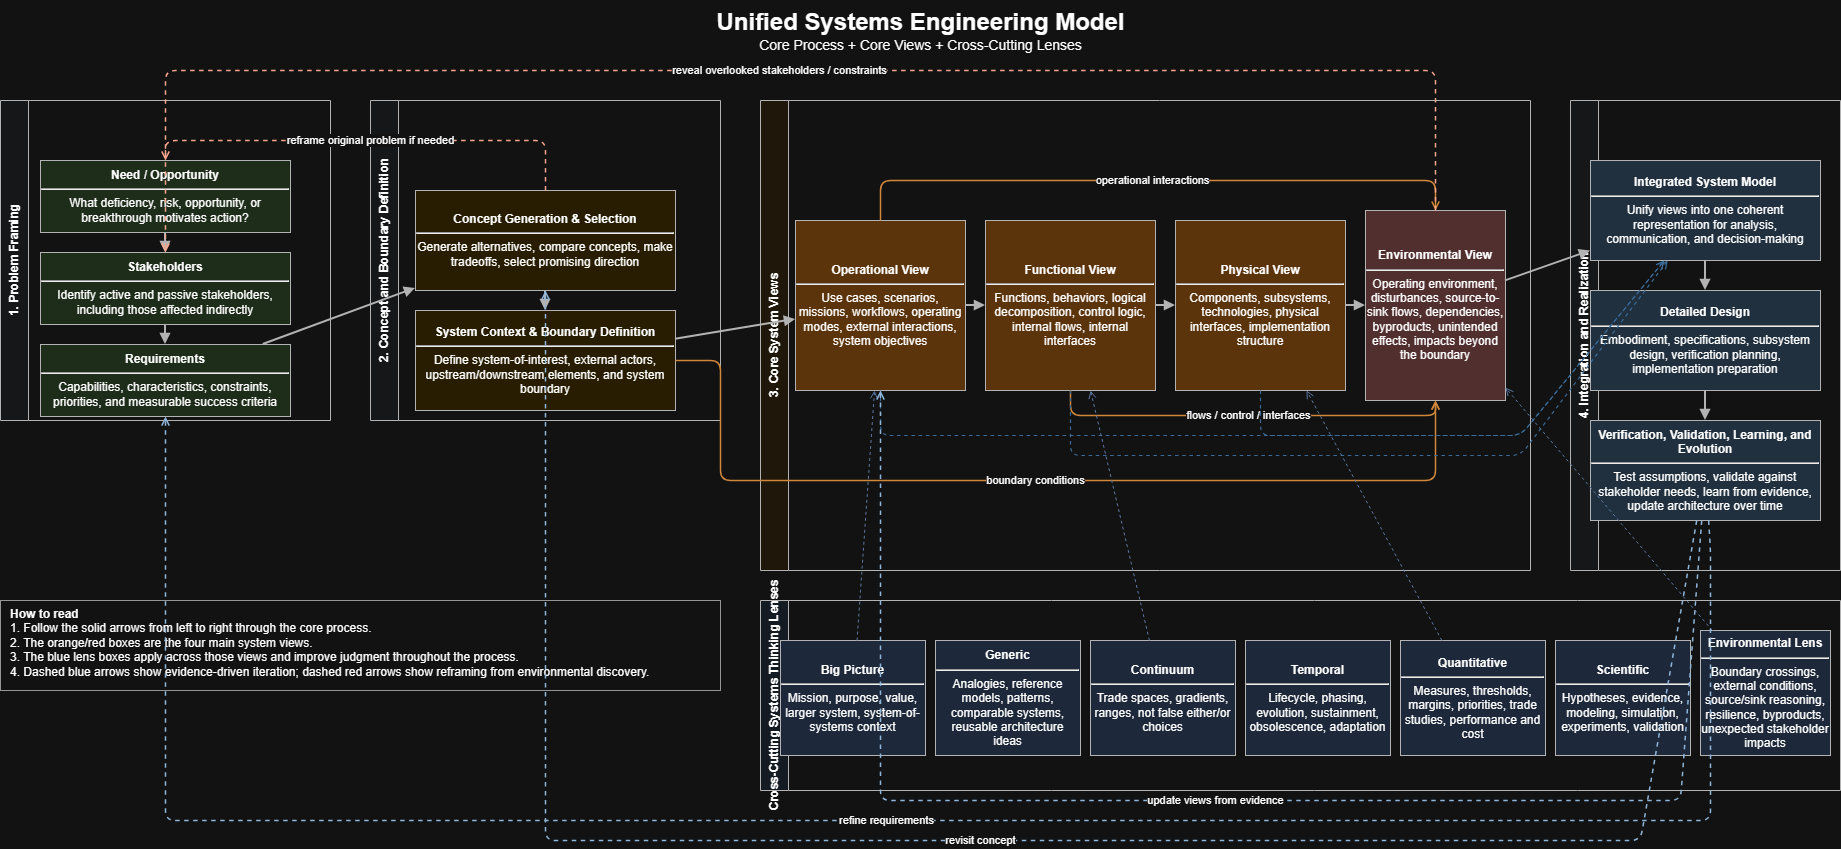

The diagram above was exported from draw.io. Its source (the exported page's mxGraphModel, read from the mxfile embedded in the PNG):
<mxGraphModel dx="1885" dy="1081" grid="1" gridSize="10" guides="1" tooltips="1" connect="1" arrows="1" fold="1" page="1" pageScale="1" pageWidth="1920" pageHeight="1080" math="0" shadow="0">
  <root>
    <mxCell id="0" />
    <mxCell id="1" parent="0" />
    <mxCell id="title" parent="1" style="text;html=1;strokeColor=none;fillColor=none;align=center;verticalAlign=middle;" value="&lt;font style=&quot;font-size:24px;&quot;&gt;&lt;b&gt;Unified Systems Engineering Model&lt;/b&gt;&lt;/font&gt;&lt;br&gt;&lt;font style=&quot;font-size:14px;&quot;&gt;Core Process + Core Views + Cross-Cutting Lenses&lt;/font&gt;" vertex="1">
      <mxGeometry height="60" width="1100" x="410" y="20" as="geometry" />
    </mxCell>
    <mxCell id="sec1" parent="1" style="swimlane;html=1;rounded=0;shadow=0;startSize=28;horizontal=0;fillColor=#f8f9fa;strokeColor=#444444;fontStyle=1;" value="1. Problem Framing" vertex="1">
      <mxGeometry height="320" width="330" x="40" y="120" as="geometry" />
    </mxCell>
    <mxCell id="sec2" parent="1" style="swimlane;html=1;rounded=0;shadow=0;startSize=28;horizontal=0;fillColor=#f8f9fa;strokeColor=#444444;fontStyle=1;" value="2. Concept and Boundary Definition" vertex="1">
      <mxGeometry height="320" width="350" x="410" y="120" as="geometry" />
    </mxCell>
    <mxCell id="sec3" parent="1" style="swimlane;html=1;rounded=0;shadow=0;startSize=28;horizontal=0;fillColor=#fff7e6;strokeColor=#444444;fontStyle=1;" value="3. Core System Views" vertex="1">
      <mxGeometry height="470" width="770" x="800" y="120" as="geometry" />
    </mxCell>
    <mxCell id="sec4" parent="1" style="swimlane;html=1;rounded=0;shadow=0;startSize=28;horizontal=0;fillColor=#f8f9fa;strokeColor=#444444;fontStyle=1;" value="4. Integration and Realization" vertex="1">
      <mxGeometry height="470" width="270" x="1610" y="120" as="geometry" />
    </mxCell>
    <mxCell id="crosslane" parent="1" style="swimlane;html=1;rounded=0;shadow=0;startSize=28;horizontal=0;fillColor=#eef5ff;strokeColor=#444444;fontStyle=1;" value="Cross-Cutting Systems Thinking Lenses" vertex="1">
      <mxGeometry height="190" width="1080" x="800" y="620" as="geometry" />
    </mxCell>
    <mxCell id="guide" parent="1" style="rounded=0;whiteSpace=wrap;html=1;fillColor=#ffffff;strokeColor=#666666;align=left;verticalAlign=top;spacingLeft=8;" value="&lt;b&gt;How to read&lt;/b&gt;&lt;br&gt;1. Follow the solid arrows from left to right through the core process.&lt;br&gt;2. The orange/red boxes are the four main system views.&lt;br&gt;3. The blue lens boxes apply across those views and improve judgment throughout the process.&lt;br&gt;4. Dashed blue arrows show evidence-driven iteration; dashed red arrows show reframing from environmental discovery." vertex="1">
      <mxGeometry height="90" width="720" x="40" y="620" as="geometry" />
    </mxCell>
    <mxCell id="N" parent="1" style="rounded=0;whiteSpace=wrap;html=1;fillColor=#d9ead3;strokeColor=#444444;align=center;verticalAlign=middle;" value="&lt;b&gt;Need / Opportunity&lt;/b&gt;&lt;hr/&gt;What deficiency, risk, opportunity, or breakthrough motivates action?" vertex="1">
      <mxGeometry height="72" width="250" x="80" y="180" as="geometry" />
    </mxCell>
    <mxCell id="S" parent="1" style="rounded=0;whiteSpace=wrap;html=1;fillColor=#d9ead3;strokeColor=#444444;align=center;verticalAlign=middle;" value="&lt;b&gt;Stakeholders&lt;/b&gt;&lt;hr/&gt;Identify active and passive stakeholders, including those affected indirectly" vertex="1">
      <mxGeometry height="72" width="250" x="80" y="272" as="geometry" />
    </mxCell>
    <mxCell id="R" parent="1" style="rounded=0;whiteSpace=wrap;html=1;fillColor=#d9ead3;strokeColor=#444444;align=center;verticalAlign=middle;" value="&lt;b&gt;Requirements&lt;/b&gt;&lt;hr/&gt;Capabilities, characteristics, constraints, priorities, and measurable success criteria" vertex="1">
      <mxGeometry height="72" width="250" x="80" y="364" as="geometry" />
    </mxCell>
    <mxCell id="C" parent="1" style="rounded=0;whiteSpace=wrap;html=1;fillColor=#fff2cc;strokeColor=#444444;align=center;verticalAlign=middle;" value="&lt;b&gt;Concept Generation &amp;amp; Selection&lt;/b&gt;&lt;hr/&gt;Generate alternatives, compare concepts, make tradeoffs, select promising direction" vertex="1">
      <mxGeometry height="100" width="260" x="455" y="210" as="geometry" />
    </mxCell>
    <mxCell id="B" parent="1" style="rounded=0;whiteSpace=wrap;html=1;fillColor=#fff2cc;strokeColor=#444444;align=center;verticalAlign=middle;" value="&lt;b&gt;System Context &amp;amp; Boundary Definition&lt;/b&gt;&lt;hr/&gt;Define system-of-interest, external actors, upstream/downstream elements, and system boundary" vertex="1">
      <mxGeometry height="100" width="260" x="455" y="330" as="geometry" />
    </mxCell>
    <mxCell id="O" parent="1" style="rounded=0;whiteSpace=wrap;html=1;fillColor=#f9cb9c;strokeColor=#444444;align=center;verticalAlign=middle;" value="&lt;b&gt;Operational View&lt;/b&gt;&lt;hr/&gt;Use cases, scenarios, missions, workflows, operating modes, external interactions, system objectives" vertex="1">
      <mxGeometry height="170" width="170" x="835" y="240" as="geometry" />
    </mxCell>
    <mxCell id="F" parent="1" style="rounded=0;whiteSpace=wrap;html=1;fillColor=#f9cb9c;strokeColor=#444444;align=center;verticalAlign=middle;" value="&lt;b&gt;Functional View&lt;/b&gt;&lt;hr/&gt;Functions, behaviors, logical decomposition, control logic, internal flows, internal interfaces" vertex="1">
      <mxGeometry height="170" width="170" x="1025" y="240" as="geometry" />
    </mxCell>
    <mxCell id="P" parent="1" style="rounded=0;whiteSpace=wrap;html=1;fillColor=#f9cb9c;strokeColor=#444444;align=center;verticalAlign=middle;" value="&lt;b&gt;Physical View&lt;/b&gt;&lt;hr/&gt;Components, subsystems, technologies, physical interfaces, implementation structure" vertex="1">
      <mxGeometry height="170" width="170" x="1215" y="240" as="geometry" />
    </mxCell>
    <mxCell id="E" parent="1" style="rounded=0;whiteSpace=wrap;html=1;fillColor=#f4cccc;strokeColor=#444444;align=center;verticalAlign=middle;" value="&lt;b&gt;Environmental View&lt;/b&gt;&lt;hr/&gt;Operating environment, disturbances, source-to-sink flows, dependencies, byproducts, unintended effects, impacts beyond the boundary" vertex="1">
      <mxGeometry height="190" width="140" x="1405" y="230" as="geometry" />
    </mxCell>
    <mxCell id="M" parent="1" style="rounded=0;whiteSpace=wrap;html=1;fillColor=#cfe2f3;strokeColor=#444444;align=center;verticalAlign=middle;" value="&lt;b&gt;Integrated System Model&lt;/b&gt;&lt;hr/&gt;Unify views into one coherent representation for analysis, communication, and decision-making" vertex="1">
      <mxGeometry height="100" width="230" x="1630" y="180" as="geometry" />
    </mxCell>
    <mxCell id="D" parent="1" style="rounded=0;whiteSpace=wrap;html=1;fillColor=#cfe2f3;strokeColor=#444444;align=center;verticalAlign=middle;" value="&lt;b&gt;Detailed Design&lt;/b&gt;&lt;hr/&gt;Embodiment, specifications, subsystem design, verification planning, implementation preparation" vertex="1">
      <mxGeometry height="100" width="230" x="1630" y="310" as="geometry" />
    </mxCell>
    <mxCell id="V" parent="1" style="rounded=0;whiteSpace=wrap;html=1;fillColor=#cfe2f3;strokeColor=#444444;align=center;verticalAlign=middle;" value="&lt;b&gt;Verification, Validation, Learning, and Evolution&lt;/b&gt;&lt;hr/&gt;Test assumptions, validate against stakeholder needs, learn from evidence, update architecture over time" vertex="1">
      <mxGeometry height="100" width="230" x="1630" y="440" as="geometry" />
    </mxCell>
    <mxCell id="L1" parent="1" style="rounded=0;whiteSpace=wrap;html=1;fillColor=#dae8fc;strokeColor=#444444;align=center;verticalAlign=middle;" value="&lt;b&gt;Big Picture&lt;/b&gt;&lt;hr/&gt;Mission, purpose, value, larger system, system-of-systems context" vertex="1">
      <mxGeometry height="115" width="145" x="820" y="660" as="geometry" />
    </mxCell>
    <mxCell id="L2" parent="1" style="rounded=0;whiteSpace=wrap;html=1;fillColor=#dae8fc;strokeColor=#444444;align=center;verticalAlign=middle;" value="&lt;b&gt;Generic&lt;/b&gt;&lt;hr/&gt;Analogies, reference models, patterns, comparable systems, reusable architecture ideas" vertex="1">
      <mxGeometry height="115" width="145" x="975" y="660" as="geometry" />
    </mxCell>
    <mxCell id="L3" parent="1" style="rounded=0;whiteSpace=wrap;html=1;fillColor=#dae8fc;strokeColor=#444444;align=center;verticalAlign=middle;" value="&lt;b&gt;Continuum&lt;/b&gt;&lt;hr/&gt;Trade spaces, gradients, ranges, not false either/or choices" vertex="1">
      <mxGeometry height="115" width="145" x="1130" y="660" as="geometry" />
    </mxCell>
    <mxCell id="L4" parent="1" style="rounded=0;whiteSpace=wrap;html=1;fillColor=#dae8fc;strokeColor=#444444;align=center;verticalAlign=middle;" value="&lt;b&gt;Temporal&lt;/b&gt;&lt;hr/&gt;Lifecycle, phasing, evolution, sustainment, obsolescence, adaptation" vertex="1">
      <mxGeometry height="115" width="145" x="1285" y="660" as="geometry" />
    </mxCell>
    <mxCell id="L5" parent="1" style="rounded=0;whiteSpace=wrap;html=1;fillColor=#dae8fc;strokeColor=#444444;align=center;verticalAlign=middle;" value="&lt;b&gt;Quantitative&lt;/b&gt;&lt;hr/&gt;Measures, thresholds, margins, priorities, trade studies, performance and cost" vertex="1">
      <mxGeometry height="115" width="145" x="1440" y="660" as="geometry" />
    </mxCell>
    <mxCell id="L6" parent="1" style="rounded=0;whiteSpace=wrap;html=1;fillColor=#dae8fc;strokeColor=#444444;align=center;verticalAlign=middle;" value="&lt;b&gt;Scientific&lt;/b&gt;&lt;hr/&gt;Hypotheses, evidence, modeling, simulation, experiments, validation" vertex="1">
      <mxGeometry height="115" width="135" x="1595" y="660" as="geometry" />
    </mxCell>
    <mxCell id="L7" parent="1" style="rounded=0;whiteSpace=wrap;html=1;fillColor=#dae8fc;strokeColor=#444444;align=center;verticalAlign=middle;" value="&lt;b&gt;Environmental Lens&lt;/b&gt;&lt;hr/&gt;Boundary crossings, external conditions, source/sink reasoning, resilience, byproducts, unexpected stakeholder impacts" vertex="1">
      <mxGeometry height="125" width="130" x="1740" y="650" as="geometry" />
    </mxCell>
    <mxCell id="e1" edge="1" parent="1" source="N" style="endArrow=block;html=1;strokeWidth=2;strokeColor=#444444;" target="S">
      <mxGeometry relative="1" as="geometry" />
    </mxCell>
    <mxCell id="e2" edge="1" parent="1" source="S" style="endArrow=block;html=1;strokeWidth=2;strokeColor=#444444;" target="R">
      <mxGeometry relative="1" as="geometry" />
    </mxCell>
    <mxCell id="e3" edge="1" parent="1" source="R" style="endArrow=block;html=1;strokeWidth=2;strokeColor=#444444;" target="C">
      <mxGeometry relative="1" as="geometry" />
    </mxCell>
    <mxCell id="e4" edge="1" parent="1" source="C" style="endArrow=block;html=1;strokeWidth=2;strokeColor=#444444;" target="B">
      <mxGeometry relative="1" as="geometry" />
    </mxCell>
    <mxCell id="e5" edge="1" parent="1" source="B" style="endArrow=block;html=1;strokeWidth=2;strokeColor=#444444;" target="O">
      <mxGeometry relative="1" as="geometry" />
    </mxCell>
    <mxCell id="e6" edge="1" parent="1" source="O" style="endArrow=block;html=1;strokeWidth=2;strokeColor=#444444;" target="F">
      <mxGeometry relative="1" as="geometry" />
    </mxCell>
    <mxCell id="e7" edge="1" parent="1" source="F" style="endArrow=block;html=1;strokeWidth=2;strokeColor=#444444;" target="P">
      <mxGeometry relative="1" as="geometry" />
    </mxCell>
    <mxCell id="e8" edge="1" parent="1" source="P" style="endArrow=block;html=1;strokeWidth=2;strokeColor=#444444;" target="E">
      <mxGeometry relative="1" as="geometry" />
    </mxCell>
    <mxCell id="e9" edge="1" parent="1" source="E" style="endArrow=block;html=1;strokeWidth=2;strokeColor=#444444;" target="M">
      <mxGeometry relative="1" as="geometry" />
    </mxCell>
    <mxCell id="e10" edge="1" parent="1" source="M" style="endArrow=block;html=1;strokeWidth=2;strokeColor=#444444;" target="D">
      <mxGeometry relative="1" as="geometry" />
    </mxCell>
    <mxCell id="e11" edge="1" parent="1" source="D" style="endArrow=block;html=1;strokeWidth=2;strokeColor=#444444;" target="V">
      <mxGeometry relative="1" as="geometry" />
    </mxCell>
    <mxCell id="s1" edge="1" parent="1" source="O" style="endArrow=open;html=1;strokeWidth=1.5;strokeColor=#b45f06;rounded=1;" target="E" value="operational interactions">
      <mxGeometry relative="1" as="geometry">
        <Array as="points">
          <mxPoint x="920" y="200" />
          <mxPoint x="1475" y="200" />
        </Array>
      </mxGeometry>
    </mxCell>
    <mxCell id="s2" edge="1" parent="1" source="F" style="endArrow=open;html=1;strokeWidth=1.5;strokeColor=#b45f06;rounded=1;" target="E" value="flows / control / interfaces">
      <mxGeometry relative="1" as="geometry">
        <Array as="points">
          <mxPoint x="1110" y="435" />
          <mxPoint x="1475" y="435" />
        </Array>
      </mxGeometry>
    </mxCell>
    <mxCell id="s3" edge="1" parent="1" source="B" style="endArrow=open;html=1;strokeWidth=1.5;strokeColor=#b45f06;rounded=1;" target="E" value="boundary conditions">
      <mxGeometry relative="1" as="geometry">
        <Array as="points">
          <mxPoint x="760" y="380" />
          <mxPoint x="760" y="500" />
          <mxPoint x="1475" y="500" />
        </Array>
      </mxGeometry>
    </mxCell>
    <mxCell id="i1" edge="1" parent="1" source="O" style="endArrow=open;html=1;strokeWidth=1.2;strokeColor=#6fa8dc;dashed=1;rounded=1;" target="M">
      <mxGeometry relative="1" as="geometry">
        <Array as="points">
          <mxPoint x="920" y="455" />
          <mxPoint x="1560" y="455" />
        </Array>
      </mxGeometry>
    </mxCell>
    <mxCell id="i2" edge="1" parent="1" source="F" style="endArrow=open;html=1;strokeWidth=1.2;strokeColor=#6fa8dc;dashed=1;rounded=1;" target="M">
      <mxGeometry relative="1" as="geometry">
        <Array as="points">
          <mxPoint x="1110" y="475" />
          <mxPoint x="1560" y="475" />
        </Array>
      </mxGeometry>
    </mxCell>
    <mxCell id="i3" edge="1" parent="1" source="P" style="endArrow=open;html=1;strokeWidth=1.2;strokeColor=#6fa8dc;dashed=1;rounded=1;" target="M">
      <mxGeometry relative="1" as="geometry">
        <Array as="points">
          <mxPoint x="1300" y="455" />
          <mxPoint x="1560" y="455" />
        </Array>
      </mxGeometry>
    </mxCell>
    <mxCell id="l1" edge="1" parent="1" source="L1" style="endArrow=open;html=1;strokeWidth=1;strokeColor=#6c8ebf;dashed=1;" target="O">
      <mxGeometry relative="1" as="geometry" />
    </mxCell>
    <mxCell id="l2" edge="1" parent="1" source="L3" style="endArrow=open;html=1;strokeWidth=1;strokeColor=#6c8ebf;dashed=1;" target="F">
      <mxGeometry relative="1" as="geometry" />
    </mxCell>
    <mxCell id="l3" edge="1" parent="1" source="L5" style="endArrow=open;html=1;strokeWidth=1;strokeColor=#6c8ebf;dashed=1;" target="P">
      <mxGeometry relative="1" as="geometry" />
    </mxCell>
    <mxCell id="l4" edge="1" parent="1" source="L7" style="endArrow=open;html=1;strokeWidth=1;strokeColor=#6c8ebf;dashed=1;" target="E">
      <mxGeometry relative="1" as="geometry" />
    </mxCell>
    <mxCell id="f1" edge="1" parent="1" source="V" style="endArrow=open;dashed=1;html=1;strokeWidth=1.5;strokeColor=#1f4e79;rounded=1;" target="R" value="refine requirements">
      <mxGeometry relative="1" as="geometry">
        <Array as="points">
          <mxPoint x="1750" y="570" />
          <mxPoint x="1750" y="840" />
          <mxPoint x="205" y="840" />
          <mxPoint x="205" y="436" />
        </Array>
      </mxGeometry>
    </mxCell>
    <mxCell id="f2" edge="1" parent="1" source="V" style="endArrow=open;dashed=1;html=1;strokeWidth=1.5;strokeColor=#1f4e79;rounded=1;" target="O" value="update views from evidence">
      <mxGeometry relative="1" as="geometry">
        <Array as="points">
          <mxPoint x="1720" y="820" />
          <mxPoint x="920" y="820" />
          <mxPoint x="920" y="410" />
        </Array>
      </mxGeometry>
    </mxCell>
    <mxCell id="f3" edge="1" parent="1" source="V" style="endArrow=open;dashed=1;html=1;strokeWidth=1.5;strokeColor=#1f4e79;rounded=1;" target="C" value="revisit concept">
      <mxGeometry relative="1" as="geometry">
        <Array as="points">
          <mxPoint x="1680" y="860" />
          <mxPoint x="585" y="860" />
          <mxPoint x="585" y="310" />
        </Array>
      </mxGeometry>
    </mxCell>
    <mxCell id="f4" edge="1" parent="1" source="E" style="endArrow=open;dashed=1;html=1;strokeWidth=1.5;strokeColor=#a61c00;rounded=1;" target="S" value="reveal overlooked stakeholders / constraints">
      <mxGeometry relative="1" as="geometry">
        <Array as="points">
          <mxPoint x="1475" y="190" />
          <mxPoint x="1475" y="90" />
          <mxPoint x="205" y="90" />
          <mxPoint x="205" y="272" />
        </Array>
      </mxGeometry>
    </mxCell>
    <mxCell id="f5" edge="1" parent="1" source="C" style="endArrow=open;dashed=1;html=1;strokeWidth=1.5;strokeColor=#a61c00;rounded=1;" target="N" value="reframe original problem if needed">
      <mxGeometry relative="1" as="geometry">
        <Array as="points">
          <mxPoint x="585" y="160" />
          <mxPoint x="205" y="160" />
        </Array>
      </mxGeometry>
    </mxCell>
  </root>
</mxGraphModel>